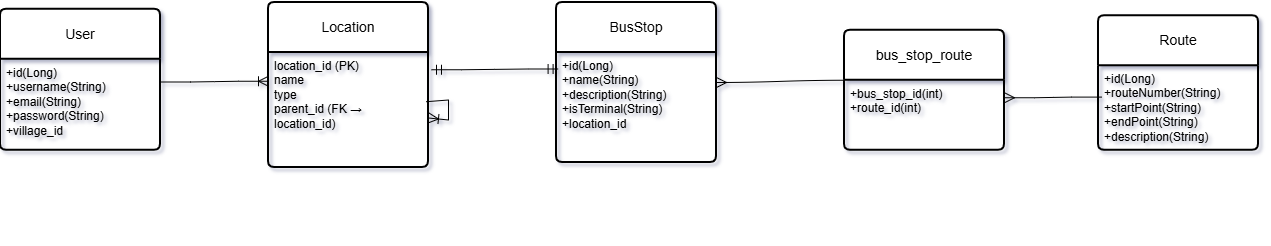

The diagram above was exported from draw.io. Its source (the exported page's mxGraphModel, read from the mxfile embedded in the PNG):
<mxGraphModel dx="1279" dy="943" grid="0" gridSize="10" guides="1" tooltips="1" connect="1" arrows="1" fold="1" page="0" pageScale="1" pageWidth="1100" pageHeight="850" background="none" math="1" shadow="1">
  <root>
    <mxCell id="0" />
    <mxCell id="1" parent="0" />
    <mxCell id="OkpqL3MjGqTfnAHuCfQO-13" parent="1" style="swimlane;childLayout=stackLayout;horizontal=1;startSize=50;horizontalStack=0;rounded=1;fontSize=14;fontStyle=0;strokeWidth=2;resizeParent=0;resizeLast=1;shadow=0;dashed=0;align=center;arcSize=4;whiteSpace=wrap;html=1;" value="User" vertex="1">
      <mxGeometry height="141" width="160" x="-588" y="-94.25" as="geometry" />
    </mxCell>
    <mxCell id="OkpqL3MjGqTfnAHuCfQO-14" parent="OkpqL3MjGqTfnAHuCfQO-13" style="align=left;strokeColor=none;fillColor=none;spacingLeft=4;spacingRight=4;fontSize=12;verticalAlign=top;resizable=0;rotatable=0;part=1;html=1;whiteSpace=wrap;" value="+id(Long)&lt;br&gt;+username(String)&lt;br&gt;+email(String)&lt;div&gt;+password(String)&lt;/div&gt;&lt;div&gt;+village_id&lt;/div&gt;&lt;div&gt;&lt;br&gt;&lt;/div&gt;" vertex="1">
      <mxGeometry height="91" width="160" y="50" as="geometry" />
    </mxCell>
    <mxCell id="OkpqL3MjGqTfnAHuCfQO-18" edge="1" parent="1" style="edgeStyle=entityRelationEdgeStyle;fontSize=12;html=1;endArrow=ERmandOne;startArrow=ERmandOne;rounded=0;startSize=8;endSize=8;curved=1;exitX=1;exitY=0.25;exitDx=0;exitDy=0;entryX=0.01;entryY=0.15;entryDx=0;entryDy=0;entryPerimeter=0;" target="OkpqL3MjGqTfnAHuCfQO-22" value="">
      <mxGeometry height="100" relative="1" width="100" as="geometry">
        <mxPoint x="-157" y="-33.75" as="sourcePoint" />
        <mxPoint x="243.96000000000004" y="11.730000000000018" as="targetPoint" />
      </mxGeometry>
    </mxCell>
    <mxCell id="OkpqL3MjGqTfnAHuCfQO-19" parent="1" style="swimlane;childLayout=stackLayout;horizontal=1;startSize=50;horizontalStack=0;rounded=1;fontSize=14;fontStyle=0;strokeWidth=2;resizeParent=0;resizeLast=1;shadow=0;dashed=0;align=center;arcSize=4;whiteSpace=wrap;html=1;" value="Route" vertex="1">
      <mxGeometry height="134.5" width="160" x="510" y="-87.75" as="geometry" />
    </mxCell>
    <mxCell id="OkpqL3MjGqTfnAHuCfQO-20" parent="OkpqL3MjGqTfnAHuCfQO-19" style="align=left;strokeColor=none;fillColor=none;spacingLeft=4;spacingRight=4;fontSize=12;verticalAlign=top;resizable=0;rotatable=0;part=1;html=1;whiteSpace=wrap;" value="+id(Long)&lt;br&gt;+routeNumber(String)&lt;div&gt;+startPoint&lt;span style=&quot;background-color: transparent; color: light-dark(rgb(0, 0, 0), rgb(255, 255, 255));&quot;&gt;(String)&lt;/span&gt;&lt;/div&gt;&lt;div&gt;+endPoint(String)&lt;br&gt;+description(String)&lt;/div&gt;" vertex="1">
      <mxGeometry height="84.5" width="160" y="50" as="geometry" />
    </mxCell>
    <mxCell id="OkpqL3MjGqTfnAHuCfQO-21" parent="1" style="swimlane;childLayout=stackLayout;horizontal=1;startSize=50;horizontalStack=0;rounded=1;fontSize=14;fontStyle=0;strokeWidth=2;resizeParent=0;resizeLast=1;shadow=0;dashed=0;align=center;arcSize=4;whiteSpace=wrap;html=1;" value="BusStop" vertex="1">
      <mxGeometry height="160" width="160" x="-32" y="-101" as="geometry" />
    </mxCell>
    <mxCell id="OkpqL3MjGqTfnAHuCfQO-22" parent="OkpqL3MjGqTfnAHuCfQO-21" style="align=left;strokeColor=none;fillColor=none;spacingLeft=4;spacingRight=4;fontSize=12;verticalAlign=top;resizable=0;rotatable=0;part=1;html=1;whiteSpace=wrap;" value="+id(Long)&lt;br&gt;+name(String)&lt;br&gt;+description(String)&lt;div&gt;+isTerminal(String)&lt;br&gt;&lt;div&gt;+location_id&lt;/div&gt;&lt;/div&gt;" vertex="1">
      <mxGeometry height="110" width="160" y="50" as="geometry" />
    </mxCell>
    <mxCell id="OkpqL3MjGqTfnAHuCfQO-25" edge="1" parent="1" source="OkpqL3MjGqTfnAHuCfQO-13" style="edgeStyle=none;curved=1;rounded=0;orthogonalLoop=1;jettySize=auto;html=1;exitX=0.5;exitY=0;exitDx=0;exitDy=0;fontSize=12;startSize=8;endSize=8;" target="OkpqL3MjGqTfnAHuCfQO-13">
      <mxGeometry relative="1" as="geometry" />
    </mxCell>
    <mxCell id="OkpqL3MjGqTfnAHuCfQO-26" parent="1" style="swimlane;childLayout=stackLayout;horizontal=1;startSize=50;horizontalStack=0;rounded=1;fontSize=14;fontStyle=0;strokeWidth=2;resizeParent=0;resizeLast=1;shadow=0;dashed=0;align=center;arcSize=4;whiteSpace=wrap;html=1;" value="bus_stop_route" vertex="1">
      <mxGeometry height="120" width="160" x="256" y="-73.25" as="geometry" />
    </mxCell>
    <mxCell id="OkpqL3MjGqTfnAHuCfQO-27" parent="OkpqL3MjGqTfnAHuCfQO-26" style="align=left;strokeColor=none;fillColor=none;spacingLeft=4;spacingRight=4;fontSize=12;verticalAlign=top;resizable=0;rotatable=0;part=1;html=1;whiteSpace=wrap;" value="+bus_stop_id(int)&lt;div&gt;+route_id(int)&lt;br&gt;&lt;div&gt;&lt;br&gt;&lt;/div&gt;&lt;/div&gt;" vertex="1">
      <mxGeometry height="70" width="160" y="50" as="geometry" />
    </mxCell>
    <mxCell id="OkpqL3MjGqTfnAHuCfQO-29" edge="1" parent="1" source="OkpqL3MjGqTfnAHuCfQO-27" style="edgeStyle=entityRelationEdgeStyle;fontSize=12;html=1;endArrow=ERmany;rounded=0;startSize=8;endSize=8;curved=1;entryX=1;entryY=0.5;entryDx=0;entryDy=0;exitX=0;exitY=0;exitDx=0;exitDy=0;" target="OkpqL3MjGqTfnAHuCfQO-21" value="">
      <mxGeometry height="100" relative="1" width="100" as="geometry">
        <mxPoint x="400" y="-20" as="sourcePoint" />
        <mxPoint x="500" y="-120" as="targetPoint" />
      </mxGeometry>
    </mxCell>
    <mxCell id="OkpqL3MjGqTfnAHuCfQO-30" edge="1" parent="1" source="OkpqL3MjGqTfnAHuCfQO-20" style="edgeStyle=entityRelationEdgeStyle;fontSize=12;html=1;endArrow=ERmany;rounded=0;startSize=8;endSize=8;curved=1;exitX=0.02;exitY=0.371;exitDx=0;exitDy=0;entryX=1;entryY=0.25;entryDx=0;entryDy=0;exitPerimeter=0;" target="OkpqL3MjGqTfnAHuCfQO-27" value="">
      <mxGeometry height="100" relative="1" width="100" as="geometry">
        <mxPoint x="850" y="11" as="sourcePoint" />
        <mxPoint x="690" y="10" as="targetPoint" />
      </mxGeometry>
    </mxCell>
    <mxCell id="t6wvIKzwFDuJ7PFh0V98-1" parent="1" style="swimlane;childLayout=stackLayout;horizontal=1;startSize=50;horizontalStack=0;rounded=1;fontSize=14;fontStyle=0;strokeWidth=2;resizeParent=0;resizeLast=1;shadow=0;dashed=0;align=center;arcSize=4;whiteSpace=wrap;html=1;" value="Location" vertex="1">
      <mxGeometry height="165" width="160" x="-320" y="-101" as="geometry" />
    </mxCell>
    <mxCell id="t6wvIKzwFDuJ7PFh0V98-2" parent="t6wvIKzwFDuJ7PFh0V98-1" style="align=left;strokeColor=none;fillColor=none;spacingLeft=4;spacingRight=4;fontSize=12;verticalAlign=top;resizable=0;rotatable=0;part=1;html=1;whiteSpace=wrap;" value="&lt;div&gt;&lt;span style=&quot;background-color: transparent; color: light-dark(rgb(0, 0, 0), rgb(255, 255, 255));&quot;&gt;location_id (PK)&lt;/span&gt;&lt;/div&gt;&lt;div&gt;name&lt;/div&gt;&lt;div&gt;type&lt;/div&gt;&lt;div&gt;parent_id (FK → location_id)&lt;/div&gt;&lt;div&gt;&lt;span style=&quot;color: rgba(0, 0, 0, 0); font-family: monospace; font-size: 0px; text-wrap-mode: nowrap; background-color: transparent;&quot;&gt;&lt;table&gt;&lt;tbody&gt;&lt;tr&gt;&lt;td data-start=&quot;688&quot; data-end=&quot;700&quot; data-col-size=&quot;sm&quot;&gt;&lt;/td&gt;&lt;/tr&gt;&lt;/tbody&gt;&lt;/table&gt;&lt;table&gt;&lt;tbody&gt;&lt;tr&gt;&lt;td data-start=&quot;700&quot; data-end=&quot;728&quot; data-col-size=&quot;sm&quot;&gt;FK → location.location_id&lt;table&gt;&lt;tbody&gt;&lt;tr&gt;&lt;td data-start=&quot;688&quot; data-end=&quot;700&quot; data-col-size=&quot;sm&quot;&gt;&lt;/td&gt;&lt;/tr&gt;&lt;/tbody&gt;&lt;/table&gt;&lt;table&gt;&lt;tbody&gt;&lt;tr&gt;&lt;td data-start=&quot;700&quot; data-end=&quot;728&quot; data-col-size=&quot;sm&quot;&gt;FK → location.location_id&lt;table&gt;&lt;tbody&gt;&lt;tr&gt;&lt;td data-start=&quot;688&quot; data-end=&quot;700&quot; data-col-size=&quot;sm&quot;&gt;&lt;/td&gt;&lt;/tr&gt;&lt;/tbody&gt;&lt;/table&gt;&lt;table&gt;&lt;tbody&gt;&lt;tr&gt;&lt;td data-start=&quot;700&quot; data-end=&quot;728&quot; data-col-size=&quot;sm&quot;&gt;FK → location.location_id&lt;table&gt;&lt;tbody&gt;&lt;tr&gt;&lt;td data-start=&quot;688&quot; data-end=&quot;700&quot; data-col-size=&quot;sm&quot;&gt;&lt;/td&gt;&lt;/tr&gt;&lt;/tbody&gt;&lt;/table&gt;&lt;table&gt;&lt;tbody&gt;&lt;tr&gt;&lt;td data-start=&quot;700&quot; data-end=&quot;728&quot; data-col-size=&quot;sm&quot;&gt;FK → location.location_id&lt;table&gt;&lt;tbody&gt;&lt;tr&gt;&lt;td data-start=&quot;688&quot; data-end=&quot;700&quot; data-col-size=&quot;sm&quot;&gt;&lt;/td&gt;&lt;/tr&gt;&lt;/tbody&gt;&lt;/table&gt;&lt;table&gt;&lt;tbody&gt;&lt;tr&gt;&lt;td data-start=&quot;700&quot; data-end=&quot;728&quot; data-col-size=&quot;sm&quot;&gt;FK → location.location_id&lt;/td&gt;&lt;/tr&gt;&lt;/tbody&gt;&lt;/table&gt;&lt;/td&gt;&lt;/tr&gt;&lt;/tbody&gt;&lt;/table&gt;&lt;/td&gt;&lt;/tr&gt;&lt;/tbody&gt;&lt;/table&gt;&lt;/td&gt;&lt;/tr&gt;&lt;/tbody&gt;&lt;/table&gt;&lt;/td&gt;&lt;/tr&gt;&lt;/tbody&gt;&lt;/table&gt;%3CmxGraphModel%3E%3Croot%3E%3CmxCell%20id%3D%220%22%2F%3E%3CmxCell%20id%3D%221%22%20parent%3D%220%22%2F%3E%3CmxCell%20id%3D%222%22%20edge%3D%221%22%20parent%3D%221%22%20style%3D%22endArrow%3Dclassic%3Bhtml%3D1%3Brounded%3D0%3BfontSize%3D12%3BstartSize%3D8%3BendSize%3D8%3Bcurved%3D1%3B%22%20value%3D%22%22%3E%3CmxGeometry%20height%3D%2250%22%20relative%3D%221%22%20width%3D%2250%22%20as%3D%22geometry%22%3E%3CArray%20as%3D%22points%22%3E%3CmxPoint%20x%3D%22-360%22%20y%3D%22114%22%2F%3E%3C%2FArray%3E%3CmxPoint%20x%3D%22-368%22%20y%3D%22114%22%20as%3D%22sourcePoint%22%2F%3E%3CmxPoint%20x%3D%22-340%22%20y%3D%22114%22%20as%3D%22targetPoint%22%2F%3E%3C%2FmxGeometry%3E%3C%2FmxCell%3E%3C%2Froot%3E%3C%2FmxGraphModel%3E&lt;/span&gt;&lt;/div&gt;&lt;div&gt;&lt;br&gt;&lt;div&gt;&lt;br&gt;&lt;/div&gt;&lt;/div&gt;" vertex="1">
      <mxGeometry height="115" width="160" y="50" as="geometry" />
    </mxCell>
    <mxCell id="MDVKgi2zletzAXYXOU1b-1" edge="1" parent="t6wvIKzwFDuJ7PFh0V98-1" source="t6wvIKzwFDuJ7PFh0V98-2" style="fontSize=12;html=1;endArrow=ERoneToMany;rounded=0;startSize=8;endSize=8;edgeStyle=isometricEdgeStyle;exitX=0.985;exitY=0.428;exitDx=0;exitDy=0;exitPerimeter=0;" target="t6wvIKzwFDuJ7PFh0V98-2" value="">
      <mxGeometry height="100" relative="1" width="100" as="geometry">
        <mxPoint x="120" y="154.5" as="sourcePoint" />
        <mxPoint x="160" y="105" as="targetPoint" />
      </mxGeometry>
    </mxCell>
    <mxCell id="t6wvIKzwFDuJ7PFh0V98-4" edge="1" parent="1" source="OkpqL3MjGqTfnAHuCfQO-14" style="edgeStyle=entityRelationEdgeStyle;fontSize=12;html=1;endArrow=ERoneToMany;rounded=0;startSize=8;endSize=8;curved=1;exitX=1;exitY=0.25;exitDx=0;exitDy=0;entryX=0;entryY=0.25;entryDx=0;entryDy=0;" target="t6wvIKzwFDuJ7PFh0V98-2" value="">
      <mxGeometry height="100" relative="1" width="100" as="geometry">
        <mxPoint x="-367" y="124" as="sourcePoint" />
        <mxPoint x="-267" y="24" as="targetPoint" />
      </mxGeometry>
    </mxCell>
  </root>
</mxGraphModel>